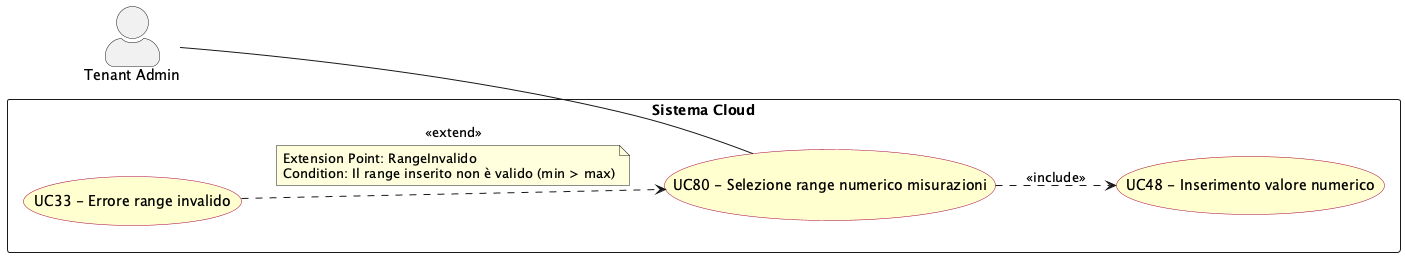

The diagram above was rendered by PlantUML. Its source (embedded in the PNG):
@startuml selezione_range_numerico
left to right direction
skinparam actorStyle awesome
skinparam usecase {
  BackgroundColor #FEFECE
  BorderColor #A80036
}

actor "Tenant Admin" as tenant_adm

rectangle "Sistema Cloud" {
  usecase "UC80 - Selezione range numerico misurazioni" as UC80
  usecase "UC48 - Inserimento valore numerico" as UC48
  usecase "UC33 - Errore range invalido" as UC33
}

tenant_adm -- UC80

UC80 ..> UC48 : <<include>>
UC33 ..> UC80 : <<extend>>
note on link
  Extension Point: RangeInvalido
  Condition: Il range inserito non è valido (min > max)
end note

@enduml